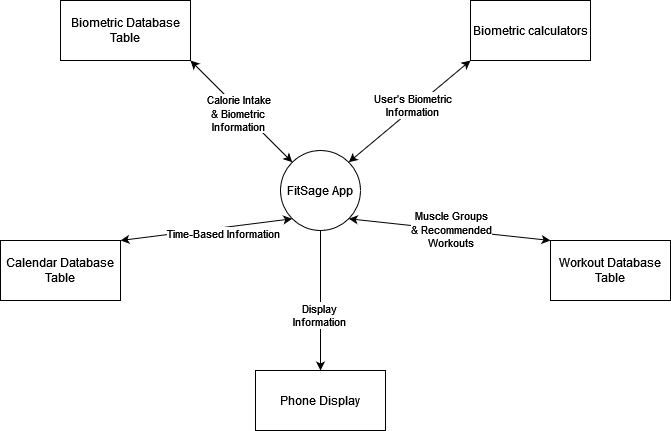

The diagram above was exported from draw.io. Its source (the exported page's mxGraphModel, read from the mxfile embedded in the PNG):
<mxGraphModel dx="1050" dy="566" grid="1" gridSize="10" guides="1" tooltips="1" connect="1" arrows="1" fold="1" page="1" pageScale="1" pageWidth="850" pageHeight="1100" math="0" shadow="0">
  <root>
    <mxCell id="0" />
    <mxCell id="1" parent="0" />
    <mxCell id="n5ns66fyHpjLVdSgx7St-1" value="FitSage App" style="ellipse;whiteSpace=wrap;html=1;aspect=fixed;" parent="1" vertex="1">
      <mxGeometry x="360" y="190" width="80" height="80" as="geometry" />
    </mxCell>
    <mxCell id="n5ns66fyHpjLVdSgx7St-2" value="Biometric Database Table" style="rounded=0;whiteSpace=wrap;html=1;" parent="1" vertex="1">
      <mxGeometry x="140" y="40" width="130" height="60" as="geometry" />
    </mxCell>
    <mxCell id="n5ns66fyHpjLVdSgx7St-3" value="Biometric calculators" style="rounded=0;whiteSpace=wrap;html=1;" parent="1" vertex="1">
      <mxGeometry x="550" y="40" width="120" height="60" as="geometry" />
    </mxCell>
    <mxCell id="n5ns66fyHpjLVdSgx7St-4" value="&lt;div&gt;Workout Database Table&lt;/div&gt;" style="rounded=0;whiteSpace=wrap;html=1;" parent="1" vertex="1">
      <mxGeometry x="630" y="280" width="120" height="60" as="geometry" />
    </mxCell>
    <mxCell id="n5ns66fyHpjLVdSgx7St-5" value="Calendar Database Table" style="rounded=0;whiteSpace=wrap;html=1;" parent="1" vertex="1">
      <mxGeometry x="80" y="280" width="120" height="60" as="geometry" />
    </mxCell>
    <mxCell id="n5ns66fyHpjLVdSgx7St-8" value="" style="endArrow=classic;startArrow=classic;html=1;rounded=0;entryX=0;entryY=1;entryDx=0;entryDy=0;exitX=1;exitY=0;exitDx=0;exitDy=0;" parent="1" source="n5ns66fyHpjLVdSgx7St-1" target="n5ns66fyHpjLVdSgx7St-3" edge="1">
      <mxGeometry width="50" height="50" relative="1" as="geometry">
        <mxPoint x="460" y="220" as="sourcePoint" />
        <mxPoint x="510" y="170" as="targetPoint" />
      </mxGeometry>
    </mxCell>
    <mxCell id="n5ns66fyHpjLVdSgx7St-10" value="&lt;div&gt;User's Biometric &lt;br&gt;&lt;/div&gt;&lt;div&gt;Information&lt;/div&gt;" style="edgeLabel;html=1;align=center;verticalAlign=middle;resizable=0;points=[];" parent="n5ns66fyHpjLVdSgx7St-8" connectable="0" vertex="1">
      <mxGeometry x="0.2246" y="1" relative="1" as="geometry">
        <mxPoint x="-11" y="6" as="offset" />
      </mxGeometry>
    </mxCell>
    <mxCell id="n5ns66fyHpjLVdSgx7St-11" value="" style="endArrow=classic;html=1;rounded=0;exitX=0;exitY=0;exitDx=0;exitDy=0;entryX=1;entryY=1;entryDx=0;entryDy=0;startArrow=classic;startFill=1;" parent="1" source="n5ns66fyHpjLVdSgx7St-4" target="n5ns66fyHpjLVdSgx7St-1" edge="1">
      <mxGeometry width="50" height="50" relative="1" as="geometry">
        <mxPoint x="460" y="330" as="sourcePoint" />
        <mxPoint x="510" y="280" as="targetPoint" />
      </mxGeometry>
    </mxCell>
    <mxCell id="n5ns66fyHpjLVdSgx7St-12" value="&lt;div&gt;Muscle Groups&lt;/div&gt;&lt;div&gt;&amp;amp; Recommended&lt;/div&gt;&lt;div&gt;Workouts&lt;br&gt;&lt;/div&gt;" style="edgeLabel;html=1;align=center;verticalAlign=middle;resizable=0;points=[];" parent="n5ns66fyHpjLVdSgx7St-11" connectable="0" vertex="1">
      <mxGeometry x="-0.0883" y="7" relative="1" as="geometry">
        <mxPoint x="-7" y="-9" as="offset" />
      </mxGeometry>
    </mxCell>
    <mxCell id="n5ns66fyHpjLVdSgx7St-13" value="" style="endArrow=classic;startArrow=classic;html=1;rounded=0;exitX=1;exitY=0;exitDx=0;exitDy=0;entryX=0;entryY=1;entryDx=0;entryDy=0;" parent="1" source="n5ns66fyHpjLVdSgx7St-5" target="n5ns66fyHpjLVdSgx7St-1" edge="1">
      <mxGeometry width="50" height="50" relative="1" as="geometry">
        <mxPoint x="270" y="240" as="sourcePoint" />
        <mxPoint x="320" y="190" as="targetPoint" />
      </mxGeometry>
    </mxCell>
    <mxCell id="n5ns66fyHpjLVdSgx7St-14" value="Time-Based Information" style="edgeLabel;html=1;align=center;verticalAlign=middle;resizable=0;points=[];" parent="n5ns66fyHpjLVdSgx7St-13" connectable="0" vertex="1">
      <mxGeometry x="0.1923" y="-5" relative="1" as="geometry">
        <mxPoint as="offset" />
      </mxGeometry>
    </mxCell>
    <mxCell id="n5ns66fyHpjLVdSgx7St-15" value="" style="endArrow=classic;startArrow=classic;html=1;rounded=0;entryX=0;entryY=0;entryDx=0;entryDy=0;exitX=1;exitY=1;exitDx=0;exitDy=0;" parent="1" source="n5ns66fyHpjLVdSgx7St-2" target="n5ns66fyHpjLVdSgx7St-1" edge="1">
      <mxGeometry width="50" height="50" relative="1" as="geometry">
        <mxPoint x="190" y="210" as="sourcePoint" />
        <mxPoint x="240" y="160" as="targetPoint" />
      </mxGeometry>
    </mxCell>
    <mxCell id="n5ns66fyHpjLVdSgx7St-16" value="&lt;div&gt;Calorie Intake&lt;/div&gt;&lt;div&gt;&amp;amp; Biometric &lt;br&gt;&lt;/div&gt;&lt;div&gt;Information&lt;br&gt;&lt;/div&gt;" style="edgeLabel;html=1;align=center;verticalAlign=middle;resizable=0;points=[];" parent="n5ns66fyHpjLVdSgx7St-15" connectable="0" vertex="1">
      <mxGeometry x="-0.3971" y="2" relative="1" as="geometry">
        <mxPoint x="16" y="24" as="offset" />
      </mxGeometry>
    </mxCell>
    <mxCell id="DU34FbE0NsPcv6KV3XsN-1" value="Phone Display" style="rounded=0;whiteSpace=wrap;html=1;" parent="1" vertex="1">
      <mxGeometry x="335" y="410" width="130" height="60" as="geometry" />
    </mxCell>
    <mxCell id="DU34FbE0NsPcv6KV3XsN-3" value="" style="endArrow=classic;html=1;rounded=0;entryX=0.5;entryY=0;entryDx=0;entryDy=0;exitX=0.5;exitY=1;exitDx=0;exitDy=0;" parent="1" source="n5ns66fyHpjLVdSgx7St-1" target="DU34FbE0NsPcv6KV3XsN-1" edge="1">
      <mxGeometry width="50" height="50" relative="1" as="geometry">
        <mxPoint x="400" y="350" as="sourcePoint" />
        <mxPoint x="450" y="300" as="targetPoint" />
      </mxGeometry>
    </mxCell>
    <mxCell id="DU34FbE0NsPcv6KV3XsN-4" value="&lt;div&gt;Display &lt;br&gt;&lt;/div&gt;&lt;div&gt;Information&lt;/div&gt;" style="edgeLabel;html=1;align=center;verticalAlign=middle;resizable=0;points=[];" parent="DU34FbE0NsPcv6KV3XsN-3" connectable="0" vertex="1">
      <mxGeometry x="0.2" y="-2" relative="1" as="geometry">
        <mxPoint as="offset" />
      </mxGeometry>
    </mxCell>
  </root>
</mxGraphModel>